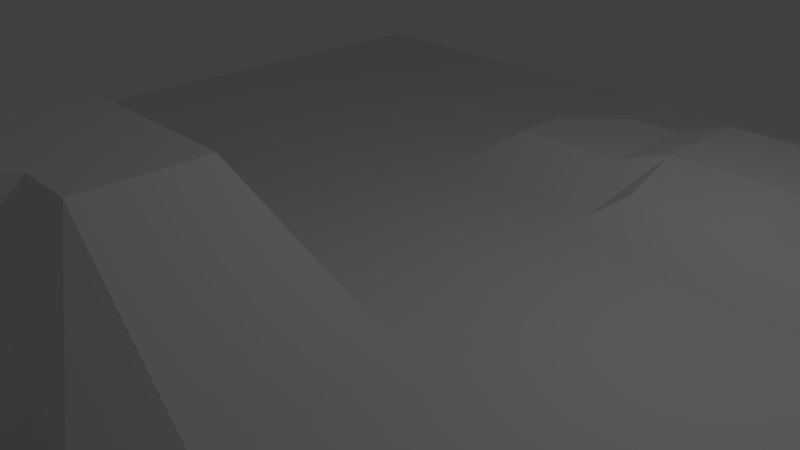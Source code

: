 # Source: ground.blend  (saved by Blender 2.78.0; exported with 4.5.12 LTS)
import bpy
from mathutils import Matrix  # noqa: F401  (used for matrix-valued properties, if any)

bpy.ops.wm.read_factory_settings(use_empty=True)
scene = bpy.context.scene
scene.name = 'Scene'

# ---- collections
col_collection_1 = bpy.data.collections.new('Collection 1'); scene.collection.children.link(col_collection_1)

# ---- world
world_world = bpy.data.worlds.new('World'); scene.world = world_world
world_world.color = (0.05088, 0.05088, 0.05088)
world_world.use_sun_shadow = False
world_world.sun_shadow_jitter_overblur = 0.0
world_world.cycles.sampling_method = 'MANUAL'

# ---- cameras
cam_camera = bpy.data.cameras.new('Camera')
cam_camera.clip_end = 100.0
cam_camera.lens = 35.0
cam_camera.sensor_width = 32.0
cam_camera.sensor_height = 18.0
cam_camera.ortho_scale = 7.314
cam_camera.dof.focus_distance = 0.0
cam_camera.dof.aperture_fstop = 128.0

# ---- lights
light_lamp = bpy.data.lights.new('Lamp', 'POINT')
light_lamp.transmission_factor = 0.0
light_lamp.cutoff_distance = 30.0
light_lamp.energy = 100.0
light_lamp.shadow_buffer_clip_start = 1.001
light_lamp.shadow_soft_size = 0.1
light_lamp.shadow_maximum_resolution = 0.006
light_lamp.use_absolute_resolution = True

# ---- meshes
me_grid = bpy.data.meshes.new('Grid')
me_grid.from_pydata([(-8.0, -8.0, 0.0), (-7.158, -8.0, 0.0), (-6.316, -8.0, 0.0), (-5.474, -8.0, 0.0), (-4.632, -8.0, 0.0), (-3.789, -8.0, 0.0), (-2.947, -8.0, 0.0), (-2.105, -8.0, 0.0), (-1.263, -8.0, 0.0), (-0.4211, -8.0, 0.0), (0.4211, -8.0, 0.0), (1.263, -8.0, 0.0), (2.105, -8.0, 0.0), (2.947, -8.0, 0.0), (3.789, -8.0, 0.0), (4.632, -8.0, 0.0), (5.474, -8.0, 0.0), (6.316, -8.0, 0.0), (7.158, -8.0, 0.0), (8.0, -8.0, 0.0), (-8.0, -7.158, 0.0), (-7.158, -7.158, 0.0), (-6.316, -7.158, 0.0), (-5.474, -7.158, 0.0), (-4.632, -7.158, 0.0), (-3.789, -7.158, 0.0), (-2.947, -7.158, 0.0), (-2.105, -7.158, 0.0), (-1.263, -7.158, 0.0), (-0.4211, -7.158, 0.0), (0.4211, -7.158, 0.0), (1.263, -7.158, 0.0), (2.105, -7.158, 0.0), (2.947, -7.158, 0.0), (3.789, -7.158, 0.0), (4.632, -7.158, 0.0), (5.474, -7.158, 0.0), (6.316, -7.158, 0.0), (7.158, -7.158, 0.0), (8.0, -7.158, 0.0), (-8.0, -6.316, 0.0), (-7.158, -6.316, 0.0), (-6.316, -6.316, 0.0), (-5.474, -6.316, 0.0), (-4.632, -6.316, 0.0), (-3.789, -6.316, 0.0), (-2.947, -6.316, 0.0), (-2.105, -6.316, 0.0), (-1.263, -6.316, 0.0), (-0.4211, -6.316, 0.0), (0.4211, -6.316, 0.0), (1.263, -6.316, 0.0), (2.105, -6.316, 0.0), (2.947, -6.316, 0.0), (3.587, -6.292, 0.288), (4.429, -6.292, 0.288), (5.271, -6.292, 0.288), (6.113, -6.292, 0.288), (6.955, -6.292, 0.288), (8.0, -6.316, 0.0), (-8.0, -5.474, 0.0), (-7.158, -5.474, 0.0), (-6.316, -5.474, 0.0), (-5.474, -5.474, 0.0), (-4.632, -5.474, 0.0), (-3.789, -5.474, 0.0), (-2.947, -5.474, 0.0), (-2.105, -5.474, 0.0), (-1.263, -5.474, 0.0), (-0.4211, -5.474, 0.0), (0.4211, -5.474, 0.0), (1.263, -5.474, 0.0), (2.105, -5.474, 0.0), (2.947, -5.474, 0.0), (3.587, -5.45, 0.288), (4.429, -5.45, 0.288), (5.271, -5.45, 0.288), (6.113, -5.45, 0.288), (6.955, -5.45, 0.288), (8.0, -5.474, 0.0), (-8.0, -4.632, 0.0), (-7.158, -4.632, 0.0), (-6.316, -4.632, 0.0), (-5.474, -4.632, 0.0), (-4.632, -4.632, 0.0), (-3.789, -4.632, 0.0), (-2.947, -4.632, 0.0), (-3.467, -4.543, 1.919), (-2.625, -4.543, 1.919), (-1.783, -4.543, 1.919), (0.4211, -4.632, 0.0), (1.263, -4.632, 0.0), (2.105, -4.632, 0.0), (2.947, -4.632, 0.0), (3.789, -4.632, 0.0), (4.429, -4.608, 0.288), (5.271, -4.608, 0.288), (6.113, -4.608, 0.288), (6.955, -4.608, 0.288), (8.0, -4.632, 0.0), (-8.0, -3.789, 0.0), (-7.158, -3.789, 0.0), (-6.316, -3.789, 0.0), (-5.474, -3.789, 0.0), (-4.632, -3.789, 0.0), (-3.789, -3.789, 0.0), (-2.947, -3.789, 0.0), (-3.467, -3.701, 1.919), (-2.625, -3.701, 1.919), (-1.783, -3.701, 1.919), (-0.9408, -3.701, 1.919), (-0.09869, -3.701, 1.919), (2.105, -3.789, 0.0), (2.947, -3.789, 0.0), (3.789, -3.789, 0.0), (4.632, -3.789, 0.0), (5.474, -3.789, 0.0), (6.316, -3.789, 0.0), (7.158, -3.789, 0.0), (8.0, -3.789, 0.0), (-8.0, -2.947, 0.0), (-7.158, -2.947, 0.0), (-6.316, -2.947, 0.0), (-5.474, -2.947, 0.0), (-4.632, -2.947, 0.0), (-3.789, -2.947, 0.0), (-2.947, -2.947, 0.0), (-3.467, -2.859, 1.919), (-2.625, -2.859, 1.919), (-1.783, -2.859, 1.919), (-0.9408, -2.859, 1.919), (-0.09869, -2.859, 1.919), (2.105, -2.947, 0.0), (2.947, -2.947, 0.0), (3.789, -2.947, 0.0), (4.632, -2.947, 0.0), (5.474, -2.947, 0.0), (6.316, -2.947, 0.0), (7.158, -2.947, 0.0), (8.0, -2.947, 0.0), (-8.0, -2.105, 0.0), (-7.158, -2.105, 0.0), (-6.316, -2.105, 0.0), (-5.474, -2.105, 0.0), (-4.632, -2.105, 0.0), (-3.789, -2.105, 0.0), (-2.947, -2.105, 0.0), (-2.105, -2.105, 0.0), (-2.625, -2.017, 1.919), (-1.783, -2.017, 1.919), (-0.9408, -2.017, 1.919), (-0.09869, -2.017, 1.919), (2.105, -2.105, 0.0), (2.947, -2.105, 0.0), (3.789, -2.105, 0.0), (4.632, -2.105, 0.0), (5.474, -2.105, 0.0), (6.316, -2.105, 0.0), (7.158, -2.105, 0.0), (8.0, -2.105, 0.0), (-8.0, -1.263, 0.0), (-7.158, -1.263, 0.0), (-6.316, -1.263, 0.0), (-5.474, -1.263, 0.0), (-4.632, -1.263, 0.0), (-3.789, -1.263, 0.0), (-2.947, -1.263, 0.0), (-2.105, -1.263, 0.0), (-1.263, -1.263, 0.0), (-0.4211, -1.263, 0.0), (0.4211, -1.263, 0.0), (1.263, -1.263, 0.0), (2.105, -1.263, 0.0), (2.947, -1.263, 0.0), (3.789, -1.263, 0.0), (4.632, -1.263, 0.0), (5.474, -1.263, 0.0), (6.316, -1.263, 0.0), (7.158, -1.263, 0.0), (8.0, -1.263, 0.0), (-8.0, -0.4211, 0.0), (-7.158, -0.4211, 0.0), (-6.316, -0.4211, 0.0), (-5.474, -0.4211, 0.0), (-4.632, -0.4211, 0.0), (-3.789, -0.4211, 0.0), (-2.947, -0.4211, 0.0), (-2.105, -0.4211, 0.0), (-1.263, -0.4211, 0.0), (-0.4211, -0.4211, 0.0), (0.4211, -0.4211, 0.0), (1.263, -0.4211, 0.0), (2.105, -0.4211, 0.0), (2.947, -0.4211, 0.0), (3.789, -0.4211, 0.0), (4.632, -0.4211, 0.0), (5.474, -0.4211, 0.0), (6.316, -0.4211, 0.0), (7.158, -0.4211, 0.0), (8.0, -0.4211, 0.0), (-8.0, 0.4211, 0.0), (-7.158, 0.4211, 0.0), (-6.316, 0.4211, 0.0), (-5.474, 0.4211, 0.0), (-4.632, 0.4211, 0.0), (-3.789, 0.4211, 0.0), (-2.947, 0.4211, 0.0), (-2.105, 0.4211, 0.0), (-1.263, 0.4211, 0.0), (-0.4211, 0.4211, 0.0), (0.4211, 0.4211, 0.0), (1.263, 0.4211, 0.0), (2.105, 0.4211, 0.0), (2.947, 0.4211, 0.0), (3.789, 0.4211, 0.0), (4.632, 0.4211, 0.0), (5.474, 0.4211, 0.0), (6.316, 0.4211, 0.0), (7.158, 0.4211, 0.0), (8.0, 0.4211, 0.0), (-8.0, 1.263, 0.0), (-7.158, 1.263, 0.0), (-6.316, 1.263, 0.0), (-5.474, 1.263, 0.0), (-4.632, 1.263, 0.0), (-3.789, 1.263, 0.0), (-2.947, 1.263, 0.0), (-2.105, 1.263, 0.0), (-1.263, 1.263, 0.0), (-0.4211, 1.263, 0.0), (0.4211, 1.263, 0.0), (1.263, 1.263, 0.0), (2.105, 1.263, 0.0), (2.947, 1.263, 0.0), (3.789, 1.263, 0.0), (4.632, 1.263, 0.0), (5.474, 1.263, 0.0), (6.316, 1.263, 0.0), (7.158, 1.263, 0.0), (8.0, 1.263, 0.0), (-8.0, 2.105, 0.0), (-7.158, 2.105, 0.0), (-6.316, 2.105, 0.0), (-5.474, 2.105, 0.0), (-4.632, 2.105, 0.0), (-3.789, 2.105, 0.0), (-2.947, 2.105, 0.0), (-2.105, 2.105, 0.0), (-1.263, 2.105, 0.0), (-0.4211, 2.105, 0.0), (0.4211, 2.105, 0.0), (1.263, 2.105, 0.0), (2.105, 2.105, 0.0), (2.947, 2.105, 0.0), (3.789, 2.105, 0.0), (4.632, 2.105, 0.0), (5.474, 2.105, 0.0), (6.316, 2.105, 0.0), (7.158, 2.105, 0.0), (8.0, 2.105, 0.0), (-8.0, 2.947, 0.0), (-7.158, 2.947, 0.0), (-6.316, 2.947, 0.0), (-5.474, 2.947, 0.0), (-4.632, 2.947, 0.0), (-3.789, 2.947, 0.0), (-2.947, 2.947, 0.0), (-2.105, 2.947, 0.0), (-1.263, 2.947, 0.0), (-0.4211, 2.947, 0.0), (0.4211, 2.947, 0.0), (1.263, 2.947, 0.0), (1.939, 2.921, 0.5668), (2.782, 2.921, 0.5668), (3.624, 2.921, 0.5668), (4.466, 2.921, 0.5668), (5.308, 2.921, 0.5668), (6.316, 2.947, 0.0), (7.158, 2.947, 0.0), (8.0, 2.947, 0.0), (-8.0, 3.789, 0.0), (-7.158, 3.789, 0.0), (-6.316, 3.789, 0.0), (-5.474, 3.789, 0.0), (-4.632, 3.789, 0.0), (-3.789, 3.789, 0.0), (-2.947, 3.789, 0.0), (-2.105, 3.789, 0.0), (-1.263, 3.789, 0.0), (-0.5868, 3.764, 0.5668), (0.2553, 3.764, 0.5668), (1.097, 3.764, 0.5668), (1.812, 3.983, 0.7938), (2.654, 3.983, 0.7938), (3.496, 3.983, 0.7938), (4.466, 3.764, 0.5668), (5.308, 3.764, 0.5668), (6.316, 3.789, 0.0), (7.158, 3.789, 0.0), (8.0, 3.789, 0.0), (-8.0, 4.632, 0.0), (-7.158, 4.632, 0.0), (-6.316, 4.632, 0.0), (-5.474, 4.632, 0.0), (-4.632, 4.632, 0.0), (-3.789, 4.632, 0.0), (-2.947, 4.632, 0.0), (-2.105, 4.632, 0.0), (-1.263, 4.632, 0.0), (-0.5868, 4.606, 0.5668), (0.2553, 4.606, 0.5668), (1.097, 4.606, 0.5668), (1.812, 4.825, 0.7938), (2.654, 4.825, 0.7938), (3.496, 4.825, 0.7938), (4.466, 4.606, 0.5668), (5.308, 4.606, 0.5668), (6.316, 4.632, 0.0), (7.158, 4.632, 0.0), (8.0, 4.632, 0.0), (-8.0, 5.474, 0.0), (-7.158, 5.474, 0.0), (-6.316, 5.474, 0.0), (-5.474, 5.474, 0.0), (-4.632, 5.474, 0.0), (-3.789, 5.474, 0.0), (-2.947, 5.474, 0.0), (-2.105, 5.474, 0.0), (-1.263, 5.474, 0.0), (-0.4211, 5.474, 0.0), (0.2553, 5.448, 0.5668), (1.097, 5.448, 0.5668), (1.812, 5.667, 0.7938), (2.654, 5.667, 0.7938), (3.496, 5.667, 0.7938), (4.466, 5.448, 0.5668), (5.308, 5.448, 0.5668), (6.316, 5.474, 0.0), (7.158, 5.474, 0.0), (8.0, 5.474, 0.0), (-8.0, 6.316, 0.0), (-7.158, 6.316, 0.0), (-6.316, 6.316, 0.0), (-5.474, 6.316, 0.0), (-4.632, 6.316, 0.0), (-3.789, 6.316, 0.0), (-2.947, 6.316, 0.0), (-2.105, 6.316, 0.0), (-1.263, 6.316, 0.0), (-0.4211, 6.316, 0.0), (0.4211, 6.316, 0.0), (1.263, 6.316, 0.0), (1.939, 6.29, 0.5668), (2.782, 6.29, 0.5668), (3.624, 6.29, 0.5668), (4.466, 6.29, 0.5668), (5.308, 6.29, 0.5668), (6.316, 6.316, 0.0), (7.158, 6.316, 0.0), (8.0, 6.316, 0.0), (-8.0, 7.158, 0.0), (-7.158, 7.158, 0.0), (-6.316, 7.158, 0.0), (-5.474, 7.158, 0.0), (-4.632, 7.158, 0.0), (-3.789, 7.158, 0.0), (-2.947, 7.158, 0.0), (-2.105, 7.158, 0.0), (-1.263, 7.158, 0.0), (-0.4211, 7.158, 0.0), (0.4211, 7.158, 0.0), (1.263, 7.158, 0.0), (2.105, 7.158, 0.0), (2.947, 7.158, 0.0), (3.789, 7.158, 0.0), (4.632, 7.158, 0.0), (5.474, 7.158, 0.0), (6.316, 7.158, 0.0), (7.158, 7.158, 0.0), (8.0, 7.158, 0.0), (-8.0, 8.0, 0.0), (-7.158, 8.0, 0.0), (-6.316, 8.0, 0.0), (-5.474, 8.0, 0.0), (-4.632, 8.0, 0.0), (-3.789, 8.0, 0.0), (-2.947, 8.0, 0.0), (-2.105, 8.0, 0.0), (-1.263, 8.0, 0.0), (-0.4211, 8.0, 0.0), (0.4211, 8.0, 0.0), (1.263, 8.0, 0.0), (2.105, 8.0, 0.0), (2.947, 8.0, 0.0), (3.789, 8.0, 0.0), (4.632, 8.0, 0.0), (5.474, 8.0, 0.0), (6.316, 8.0, 0.0), (7.158, 8.0, 0.0), (8.0, 8.0, 0.0)], [], [(0, 1, 21, 20), (1, 2, 22, 21), (2, 3, 23, 22), (3, 4, 24, 23), (4, 5, 25, 24), (5, 6, 26, 25), (6, 7, 27, 26), (7, 8, 28, 27), (8, 9, 29, 28), (9, 10, 30, 29), (10, 11, 31, 30), (11, 12, 32, 31), (12, 13, 33, 32), (13, 14, 34, 33), (14, 15, 35, 34), (15, 16, 36, 35), (16, 17, 37, 36), (17, 18, 38, 37), (18, 19, 39, 38), (20, 21, 41, 40), (21, 22, 42, 41), (22, 23, 43, 42), (23, 24, 44, 43), (24, 25, 45, 44), (25, 26, 46, 45), (26, 27, 47, 46), (27, 28, 48, 47), (28, 29, 49, 48), (29, 30, 50, 49), (30, 31, 51, 50), (31, 32, 52, 51), (32, 33, 53, 52), (33, 34, 54, 53), (34, 35, 55, 54), (35, 36, 56, 55), (36, 37, 57, 56), (37, 38, 58, 57), (38, 39, 59, 58), (40, 41, 61, 60), (41, 42, 62, 61), (42, 43, 63, 62), (43, 44, 64, 63), (44, 45, 65, 64), (45, 46, 66, 65), (46, 47, 67, 66), (47, 48, 68, 67), (48, 49, 69, 68), (49, 50, 70, 69), (50, 51, 71, 70), (51, 52, 72, 71), (52, 53, 73, 72), (53, 54, 74, 73), (54, 55, 75, 74), (55, 56, 76, 75), (56, 57, 77, 76), (57, 58, 78, 77), (58, 59, 79, 78), (60, 61, 81, 80), (61, 62, 82, 81), (62, 63, 83, 82), (63, 64, 84, 83), (64, 65, 85, 84), (65, 66, 86, 85), (66, 67, 87, 86), (67, 68, 88, 87), (68, 69, 89, 88), (69, 70, 90, 89), (70, 71, 91, 90), (71, 72, 92, 91), (72, 73, 93, 92), (73, 74, 94, 93), (74, 75, 95, 94), (75, 76, 96, 95), (76, 77, 97, 96), (77, 78, 98, 97), (78, 79, 99, 98), (80, 81, 101, 100), (81, 82, 102, 101), (82, 83, 103, 102), (83, 84, 104, 103), (84, 85, 105, 104), (85, 86, 106, 105), (86, 87, 107, 106), (87, 88, 108, 107), (88, 89, 109, 108), (89, 90, 110, 109), (90, 91, 111, 110), (91, 92, 112, 111), (92, 93, 113, 112), (93, 94, 114, 113), (94, 95, 115, 114), (95, 96, 116, 115), (96, 97, 117, 116), (97, 98, 118, 117), (98, 99, 119, 118), (100, 101, 121, 120), (101, 102, 122, 121), (102, 103, 123, 122), (103, 104, 124, 123), (104, 105, 125, 124), (105, 106, 126, 125), (106, 107, 127, 126), (107, 108, 128, 127), (108, 109, 129, 128), (109, 110, 130, 129), (110, 111, 131, 130), (111, 112, 132, 131), (112, 113, 133, 132), (113, 114, 134, 133), (114, 115, 135, 134), (115, 116, 136, 135), (116, 117, 137, 136), (117, 118, 138, 137), (118, 119, 139, 138), (120, 121, 141, 140), (121, 122, 142, 141), (122, 123, 143, 142), (123, 124, 144, 143), (124, 125, 145, 144), (125, 126, 146, 145), (126, 127, 147, 146), (127, 128, 148, 147), (128, 129, 149, 148), (129, 130, 150, 149), (130, 131, 151, 150), (131, 132, 152, 151), (132, 133, 153, 152), (133, 134, 154, 153), (134, 135, 155, 154), (135, 136, 156, 155), (136, 137, 157, 156), (137, 138, 158, 157), (138, 139, 159, 158), (140, 141, 161, 160), (141, 142, 162, 161), (142, 143, 163, 162), (143, 144, 164, 163), (144, 145, 165, 164), (145, 146, 166, 165), (146, 147, 167, 166), (147, 148, 168, 167), (148, 149, 169, 168), (149, 150, 170, 169), (150, 151, 171, 170), (151, 152, 172, 171), (152, 153, 173, 172), (153, 154, 174, 173), (154, 155, 175, 174), (155, 156, 176, 175), (156, 157, 177, 176), (157, 158, 178, 177), (158, 159, 179, 178), (160, 161, 181, 180), (161, 162, 182, 181), (162, 163, 183, 182), (163, 164, 184, 183), (164, 165, 185, 184), (165, 166, 186, 185), (166, 167, 187, 186), (167, 168, 188, 187), (168, 169, 189, 188), (169, 170, 190, 189), (170, 171, 191, 190), (171, 172, 192, 191), (172, 173, 193, 192), (173, 174, 194, 193), (174, 175, 195, 194), (175, 176, 196, 195), (176, 177, 197, 196), (177, 178, 198, 197), (178, 179, 199, 198), (180, 181, 201, 200), (181, 182, 202, 201), (182, 183, 203, 202), (183, 184, 204, 203), (184, 185, 205, 204), (185, 186, 206, 205), (186, 187, 207, 206), (187, 188, 208, 207), (188, 189, 209, 208), (189, 190, 210, 209), (190, 191, 211, 210), (191, 192, 212, 211), (192, 193, 213, 212), (193, 194, 214, 213), (194, 195, 215, 214), (195, 196, 216, 215), (196, 197, 217, 216), (197, 198, 218, 217), (198, 199, 219, 218), (200, 201, 221, 220), (201, 202, 222, 221), (202, 203, 223, 222), (203, 204, 224, 223), (204, 205, 225, 224), (205, 206, 226, 225), (206, 207, 227, 226), (207, 208, 228, 227), (208, 209, 229, 228), (209, 210, 230, 229), (210, 211, 231, 230), (211, 212, 232, 231), (212, 213, 233, 232), (213, 214, 234, 233), (214, 215, 235, 234), (215, 216, 236, 235), (216, 217, 237, 236), (217, 218, 238, 237), (218, 219, 239, 238), (220, 221, 241, 240), (221, 222, 242, 241), (222, 223, 243, 242), (223, 224, 244, 243), (224, 225, 245, 244), (225, 226, 246, 245), (226, 227, 247, 246), (227, 228, 248, 247), (228, 229, 249, 248), (229, 230, 250, 249), (230, 231, 251, 250), (231, 232, 252, 251), (232, 233, 253, 252), (233, 234, 254, 253), (234, 235, 255, 254), (235, 236, 256, 255), (236, 237, 257, 256), (237, 238, 258, 257), (238, 239, 259, 258), (240, 241, 261, 260), (241, 242, 262, 261), (242, 243, 263, 262), (243, 244, 264, 263), (244, 245, 265, 264), (245, 246, 266, 265), (246, 247, 267, 266), (247, 248, 268, 267), (248, 249, 269, 268), (249, 250, 270, 269), (250, 251, 271, 270), (251, 252, 272, 271), (252, 253, 273, 272), (253, 254, 274, 273), (254, 255, 275, 274), (255, 256, 276, 275), (256, 257, 277, 276), (257, 258, 278, 277), (258, 259, 279, 278), (260, 261, 281, 280), (261, 262, 282, 281), (262, 263, 283, 282), (263, 264, 284, 283), (264, 265, 285, 284), (265, 266, 286, 285), (266, 267, 287, 286), (267, 268, 288, 287), (268, 269, 289, 288), (269, 270, 290, 289), (270, 271, 291, 290), (271, 272, 292, 291), (272, 273, 293, 292), (273, 274, 294, 293), (274, 275, 295, 294), (275, 276, 296, 295), (276, 277, 297, 296), (277, 278, 298, 297), (278, 279, 299, 298), (280, 281, 301, 300), (281, 282, 302, 301), (282, 283, 303, 302), (283, 284, 304, 303), (284, 285, 305, 304), (285, 286, 306, 305), (286, 287, 307, 306), (287, 288, 308, 307), (288, 289, 309, 308), (289, 290, 310, 309), (290, 291, 311, 310), (291, 292, 312, 311), (292, 293, 313, 312), (293, 294, 314, 313), (294, 295, 315, 314), (295, 296, 316, 315), (296, 297, 317, 316), (297, 298, 318, 317), (298, 299, 319, 318), (300, 301, 321, 320), (301, 302, 322, 321), (302, 303, 323, 322), (303, 304, 324, 323), (304, 305, 325, 324), (305, 306, 326, 325), (306, 307, 327, 326), (307, 308, 328, 327), (308, 309, 329, 328), (309, 310, 330, 329), (310, 311, 331, 330), (311, 312, 332, 331), (312, 313, 333, 332), (313, 314, 334, 333), (314, 315, 335, 334), (315, 316, 336, 335), (316, 317, 337, 336), (317, 318, 338, 337), (318, 319, 339, 338), (320, 321, 341, 340), (321, 322, 342, 341), (322, 323, 343, 342), (323, 324, 344, 343), (324, 325, 345, 344), (325, 326, 346, 345), (326, 327, 347, 346), (327, 328, 348, 347), (328, 329, 349, 348), (329, 330, 350, 349), (330, 331, 351, 350), (331, 332, 352, 351), (332, 333, 353, 352), (333, 334, 354, 353), (334, 335, 355, 354), (335, 336, 356, 355), (336, 337, 357, 356), (337, 338, 358, 357), (338, 339, 359, 358), (340, 341, 361, 360), (341, 342, 362, 361), (342, 343, 363, 362), (343, 344, 364, 363), (344, 345, 365, 364), (345, 346, 366, 365), (346, 347, 367, 366), (347, 348, 368, 367), (348, 349, 369, 368), (349, 350, 370, 369), (350, 351, 371, 370), (351, 352, 372, 371), (352, 353, 373, 372), (353, 354, 374, 373), (354, 355, 375, 374), (355, 356, 376, 375), (356, 357, 377, 376), (357, 358, 378, 377), (358, 359, 379, 378), (360, 361, 381, 380), (361, 362, 382, 381), (362, 363, 383, 382), (363, 364, 384, 383), (364, 365, 385, 384), (365, 366, 386, 385), (366, 367, 387, 386), (367, 368, 388, 387), (368, 369, 389, 388), (369, 370, 390, 389), (370, 371, 391, 390), (371, 372, 392, 391), (372, 373, 393, 392), (373, 374, 394, 393), (374, 375, 395, 394), (375, 376, 396, 395), (376, 377, 397, 396), (377, 378, 398, 397), (378, 379, 399, 398)])
_uv = me_grid.uv_layers.new(name='UVMap')
_uv.uv.foreach_set('vector', [0.1462, 0.9786, 0.1455, 0.9313, 0.1739, 0.93, 0.1746, 0.9774, 0.1455, 0.9313, 0.1447, 0.884, 0.1731, 0.8825, 0.1739, 0.93, 0.1447, 0.884, 0.1437, 0.8369, 0.1722, 0.835, 0.1731, 0.8825, 0.1437, 0.8369, 0.1424, 0.7898, 0.1709, 0.7872, 0.1722, 0.835, 0.1424, 0.7898, 0.1407, 0.7427, 0.1692, 0.7393, 0.1709, 0.7872, 0.1407, 0.7427, 0.1383, 0.6958, 0.1669, 0.6912, 0.1692, 0.7393, 0.1383, 0.6958, 0.1351, 0.649, 0.1637, 0.6432, 0.1669, 0.6912, 0.1351, 0.649, 0.1311, 0.602, 0.1599, 0.5956, 0.1637, 0.6432, 0.1311, 0.602, 0.1268, 0.5535, 0.1562, 0.5472, 0.1599, 0.5956, 0.1268, 0.5535, 0.1228, 0.5034, 0.1529, 0.4979, 0.1562, 0.5472, 0.1228, 0.5034, 0.1195, 0.4519, 0.1502, 0.4474, 0.1529, 0.4979, 0.1195, 0.4519, 0.1169, 0.3995, 0.1482, 0.396, 0.1502, 0.4474, 0.1169, 0.3995, 0.1148, 0.3466, 0.1465, 0.3437, 0.1482, 0.396, 0.1148, 0.3466, 0.113, 0.2938, 0.1445, 0.291, 0.1465, 0.3437, 0.113, 0.2938, 0.1115, 0.2408, 0.1431, 0.2387, 0.1445, 0.291, 0.1115, 0.2408, 0.1105, 0.1877, 0.1422, 0.1863, 0.1431, 0.2387, 0.1105, 0.1877, 0.1098, 0.1346, 0.1415, 0.1337, 0.1422, 0.1863, 0.1098, 0.1346, 0.1094, 0.08145, 0.1413, 0.08087, 0.1415, 0.1337, 0.1094, 0.08145, 0.109, 0.02851, 0.1408, 0.02784, 0.1413, 0.08087, 0.1746, 0.9774, 0.1739, 0.93, 0.2024, 0.9288, 0.203, 0.9762, 0.1739, 0.93, 0.1731, 0.8825, 0.2017, 0.8812, 0.2024, 0.9288, 0.1731, 0.8825, 0.1722, 0.835, 0.2009, 0.8332, 0.2017, 0.8812, 0.1722, 0.835, 0.1709, 0.7872, 0.1998, 0.7849, 0.2009, 0.8332, 0.1709, 0.7872, 0.1692, 0.7393, 0.1984, 0.736, 0.1998, 0.7849, 0.1692, 0.7393, 0.1669, 0.6912, 0.1962, 0.6864, 0.1984, 0.736, 0.1669, 0.6912, 0.1637, 0.6432, 0.1929, 0.637, 0.1962, 0.6864, 0.1637, 0.6432, 0.1599, 0.5956, 0.1887, 0.5898, 0.1929, 0.637, 0.1599, 0.5956, 0.1562, 0.5472, 0.1851, 0.5419, 0.1887, 0.5898, 0.1562, 0.5472, 0.1529, 0.4979, 0.1823, 0.4935, 0.1851, 0.5419, 0.1529, 0.4979, 0.1502, 0.4474, 0.1803, 0.4439, 0.1823, 0.4935, 0.1502, 0.4474, 0.1482, 0.396, 0.1789, 0.3935, 0.1803, 0.4439, 0.1482, 0.396, 0.1465, 0.3437, 0.1779, 0.3424, 0.1789, 0.3935, 0.1465, 0.3437, 0.1445, 0.291, 0.1782, 0.3003, 0.1779, 0.3424, 0.1445, 0.291, 0.1431, 0.2387, 0.1772, 0.2491, 0.1782, 0.3003, 0.1431, 0.2387, 0.1422, 0.1863, 0.1763, 0.1974, 0.1772, 0.2491, 0.1422, 0.1863, 0.1415, 0.1337, 0.1756, 0.1455, 0.1763, 0.1974, 0.1415, 0.1337, 0.1413, 0.08087, 0.1751, 0.09392, 0.1756, 0.1455, 0.1413, 0.08087, 0.1408, 0.02784, 0.1725, 0.02701, 0.1751, 0.09392, 0.203, 0.9762, 0.2024, 0.9288, 0.2309, 0.9279, 0.2313, 0.9753, 0.2024, 0.9288, 0.2017, 0.8812, 0.2304, 0.8801, 0.2309, 0.9279, 0.2017, 0.8812, 0.2009, 0.8332, 0.2299, 0.8319, 0.2304, 0.8801, 0.2009, 0.8332, 0.1998, 0.7849, 0.2292, 0.7831, 0.2299, 0.8319, 0.1998, 0.7849, 0.1984, 0.736, 0.2283, 0.7334, 0.2292, 0.7831, 0.1984, 0.736, 0.1962, 0.6864, 0.2269, 0.6818, 0.2283, 0.7334, 0.1962, 0.6864, 0.1929, 0.637, 0.2235, 0.63, 0.2269, 0.6818, 0.1929, 0.637, 0.1887, 0.5898, 0.2163, 0.584, 0.2235, 0.63, 0.1887, 0.5898, 0.1851, 0.5419, 0.2137, 0.5379, 0.2163, 0.584, 0.1851, 0.5419, 0.1823, 0.4935, 0.2107, 0.4901, 0.2137, 0.5379, 0.1823, 0.4935, 0.1803, 0.4439, 0.2099, 0.4415, 0.2107, 0.4901, 0.1803, 0.4439, 0.1789, 0.3935, 0.2093, 0.3916, 0.2099, 0.4415, 0.1789, 0.3935, 0.1779, 0.3424, 0.2085, 0.3408, 0.2093, 0.3916, 0.1779, 0.3424, 0.1782, 0.3003, 0.2084, 0.2988, 0.2085, 0.3408, 0.1782, 0.3003, 0.1772, 0.2491, 0.2083, 0.2479, 0.2084, 0.2988, 0.1772, 0.2491, 0.1763, 0.1974, 0.2073, 0.1961, 0.2083, 0.2479, 0.1763, 0.1974, 0.1756, 0.1455, 0.2066, 0.1444, 0.2073, 0.1961, 0.1756, 0.1455, 0.1751, 0.09392, 0.206, 0.09267, 0.2066, 0.1444, 0.1751, 0.09392, 0.1725, 0.02701, 0.2044, 0.0253, 0.206, 0.09267, 0.2313, 0.9753, 0.2309, 0.9279, 0.2595, 0.9272, 0.2597, 0.9748, 0.2309, 0.9279, 0.2304, 0.8801, 0.2592, 0.8794, 0.2595, 0.9272, 0.2304, 0.8801, 0.2299, 0.8319, 0.2589, 0.8311, 0.2592, 0.8794, 0.2299, 0.8319, 0.2292, 0.7831, 0.2587, 0.7823, 0.2589, 0.8311, 0.2292, 0.7831, 0.2283, 0.7334, 0.2587, 0.7325, 0.2587, 0.7823, 0.2283, 0.7334, 0.2269, 0.6818, 0.2588, 0.6796, 0.2587, 0.7325, 0.2269, 0.6818, 0.2235, 0.63, 0.2804, 0.6204, 0.2588, 0.6796, 0.2235, 0.63, 0.2163, 0.584, 0.2768, 0.6057, 0.2804, 0.6204, 0.2163, 0.584, 0.2137, 0.5379, 0.2727, 0.584, 0.2768, 0.6057, 0.2137, 0.5379, 0.2107, 0.4901, 0.2363, 0.4876, 0.2727, 0.584, 0.2107, 0.4901, 0.2099, 0.4415, 0.2399, 0.4421, 0.2363, 0.4876, 0.2099, 0.4415, 0.2093, 0.3916, 0.2401, 0.3908, 0.2399, 0.4421, 0.2093, 0.3916, 0.2085, 0.3408, 0.2394, 0.3388, 0.2401, 0.3908, 0.2085, 0.3408, 0.2084, 0.2988, 0.2393, 0.2874, 0.2394, 0.3388, 0.2084, 0.2988, 0.2083, 0.2479, 0.2389, 0.2457, 0.2393, 0.2874, 0.2083, 0.2479, 0.2073, 0.1961, 0.2383, 0.1948, 0.2389, 0.2457, 0.2073, 0.1961, 0.2066, 0.1444, 0.2376, 0.1433, 0.2383, 0.1948, 0.2066, 0.1444, 0.206, 0.09267, 0.237, 0.09193, 0.2376, 0.1433, 0.206, 0.09267, 0.2044, 0.0253, 0.2362, 0.02469, 0.237, 0.09193, 0.2597, 0.9748, 0.2595, 0.9272, 0.2881, 0.927, 0.2881, 0.9746, 0.2595, 0.9272, 0.2592, 0.8794, 0.288, 0.879, 0.2881, 0.927, 0.2592, 0.8794, 0.2589, 0.8311, 0.2878, 0.8308, 0.288, 0.879, 0.2589, 0.8311, 0.2587, 0.7823, 0.2878, 0.7823, 0.2878, 0.8308, 0.2587, 0.7823, 0.2587, 0.7325, 0.2879, 0.7338, 0.2878, 0.7823, 0.2587, 0.7325, 0.2588, 0.6796, 0.2887, 0.6874, 0.2879, 0.7338, 0.2588, 0.6796, 0.2804, 0.6204, 0.2897, 0.6189, 0.2887, 0.6874, 0.2804, 0.6204, 0.2768, 0.6057, 0.2881, 0.6007, 0.2897, 0.6189, 0.2768, 0.6057, 0.2727, 0.584, 0.2863, 0.5789, 0.2881, 0.6007, 0.2727, 0.584, 0.2363, 0.4876, 0.284, 0.5523, 0.2863, 0.5789, 0.2363, 0.4876, 0.2399, 0.4421, 0.2852, 0.5237, 0.284, 0.5523, 0.2399, 0.4421, 0.2401, 0.3908, 0.2718, 0.3904, 0.2852, 0.5237, 0.2401, 0.3908, 0.2394, 0.3388, 0.2709, 0.338, 0.2718, 0.3904, 0.2394, 0.3388, 0.2393, 0.2874, 0.2703, 0.2855, 0.2709, 0.338, 0.2393, 0.2874, 0.2389, 0.2457, 0.2704, 0.2333, 0.2703, 0.2855, 0.2389, 0.2457, 0.2383, 0.1948, 0.2701, 0.1815, 0.2704, 0.2333, 0.2383, 0.1948, 0.2376, 0.1433, 0.2696, 0.1295, 0.2701, 0.1815, 0.2376, 0.1433, 0.237, 0.09193, 0.2687, 0.07679, 0.2696, 0.1295, 0.237, 0.09193, 0.2362, 0.02469, 0.2681, 0.02365, 0.2687, 0.07679, 0.2881, 0.9746, 0.2881, 0.927, 0.3167, 0.927, 0.3166, 0.9748, 0.2881, 0.927, 0.288, 0.879, 0.3168, 0.879, 0.3167, 0.927, 0.288, 0.879, 0.2878, 0.8308, 0.3168, 0.8308, 0.3168, 0.879, 0.2878, 0.8308, 0.2878, 0.7823, 0.3168, 0.7824, 0.3168, 0.8308, 0.2878, 0.7823, 0.2879, 0.7338, 0.317, 0.7339, 0.3168, 0.7824, 0.2879, 0.7338, 0.2887, 0.6874, 0.316, 0.6845, 0.317, 0.7339, 0.2887, 0.6874, 0.2897, 0.6189, 0.2994, 0.6159, 0.316, 0.6845, 0.2897, 0.6189, 0.2881, 0.6007, 0.2997, 0.599, 0.2994, 0.6159, 0.2881, 0.6007, 0.2863, 0.5789, 0.3003, 0.5778, 0.2997, 0.599, 0.2863, 0.5789, 0.284, 0.5523, 0.301, 0.5526, 0.3003, 0.5778, 0.284, 0.5523, 0.2852, 0.5237, 0.3021, 0.5243, 0.301, 0.5526, 0.2852, 0.5237, 0.2718, 0.3904, 0.3025, 0.388, 0.3021, 0.5243, 0.2718, 0.3904, 0.2709, 0.338, 0.3021, 0.3371, 0.3025, 0.388, 0.2709, 0.338, 0.2703, 0.2855, 0.3018, 0.2852, 0.3021, 0.3371, 0.2703, 0.2855, 0.2704, 0.2333, 0.3016, 0.233, 0.3018, 0.2852, 0.2704, 0.2333, 0.2701, 0.1815, 0.3014, 0.1809, 0.3016, 0.233, 0.2701, 0.1815, 0.2696, 0.1295, 0.301, 0.1286, 0.3014, 0.1809, 0.2696, 0.1295, 0.2687, 0.07679, 0.3005, 0.07594, 0.301, 0.1286, 0.2687, 0.07679, 0.2681, 0.02365, 0.3001, 0.02287, 0.3005, 0.07594, 0.3166, 0.9748, 0.3167, 0.927, 0.3455, 0.9273, 0.3453, 0.9752, 0.3167, 0.927, 0.3168, 0.879, 0.3457, 0.8791, 0.3455, 0.9273, 0.3168, 0.879, 0.3168, 0.8308, 0.3457, 0.8309, 0.3457, 0.8791, 0.3168, 0.8308, 0.3168, 0.7824, 0.3458, 0.7826, 0.3457, 0.8309, 0.3168, 0.7824, 0.317, 0.7339, 0.3458, 0.7345, 0.3458, 0.7826, 0.317, 0.7339, 0.316, 0.6845, 0.3459, 0.6869, 0.3458, 0.7345, 0.316, 0.6845, 0.2994, 0.6159, 0.347, 0.6436, 0.3459, 0.6869, 0.2994, 0.6159, 0.2997, 0.599, 0.3106, 0.6009, 0.347, 0.6436, 0.2997, 0.599, 0.3003, 0.5778, 0.3144, 0.5813, 0.3106, 0.6009, 0.3003, 0.5778, 0.301, 0.5526, 0.3173, 0.5553, 0.3144, 0.5813, 0.301, 0.5526, 0.3021, 0.5243, 0.3184, 0.5274, 0.3173, 0.5553, 0.3021, 0.5243, 0.3025, 0.388, 0.333, 0.3896, 0.3184, 0.5274, 0.3025, 0.388, 0.3021, 0.3371, 0.3331, 0.3371, 0.333, 0.3896, 0.3021, 0.3371, 0.3018, 0.2852, 0.3331, 0.2849, 0.3331, 0.3371, 0.3018, 0.2852, 0.3016, 0.233, 0.3329, 0.2327, 0.3331, 0.2849, 0.3016, 0.233, 0.3014, 0.1809, 0.3327, 0.1804, 0.3329, 0.2327, 0.3014, 0.1809, 0.301, 0.1286, 0.3325, 0.128, 0.3327, 0.1804, 0.301, 0.1286, 0.3005, 0.07594, 0.3322, 0.07538, 0.3325, 0.128, 0.3005, 0.07594, 0.3001, 0.02287, 0.332, 0.02241, 0.3322, 0.07538, 0.3453, 0.9752, 0.3455, 0.9273, 0.3744, 0.9277, 0.3741, 0.9758, 0.3455, 0.9273, 0.3457, 0.8791, 0.3746, 0.8794, 0.3744, 0.9277, 0.3457, 0.8791, 0.3457, 0.8309, 0.3747, 0.8311, 0.3746, 0.8794, 0.3457, 0.8309, 0.3458, 0.7826, 0.3748, 0.7827, 0.3747, 0.8311, 0.3458, 0.7826, 0.3458, 0.7345, 0.3747, 0.7346, 0.3748, 0.7827, 0.3458, 0.7345, 0.3459, 0.6869, 0.3746, 0.687, 0.3747, 0.7346, 0.3459, 0.6869, 0.347, 0.6436, 0.3735, 0.6393, 0.3746, 0.687, 0.347, 0.6436, 0.3106, 0.6009, 0.3711, 0.5868, 0.3735, 0.6393, 0.3106, 0.6009, 0.3144, 0.5813, 0.3731, 0.5398, 0.3711, 0.5868, 0.3144, 0.5813, 0.3173, 0.5553, 0.3719, 0.4943, 0.3731, 0.5398, 0.3173, 0.5553, 0.3184, 0.5274, 0.3665, 0.4433, 0.3719, 0.4943, 0.3184, 0.5274, 0.333, 0.3896, 0.3651, 0.3895, 0.3665, 0.4433, 0.333, 0.3896, 0.3331, 0.3371, 0.3647, 0.3368, 0.3651, 0.3895, 0.3331, 0.3371, 0.3331, 0.2849, 0.3644, 0.2846, 0.3647, 0.3368, 0.3331, 0.2849, 0.3329, 0.2327, 0.3642, 0.2324, 0.3644, 0.2846, 0.3329, 0.2327, 0.3327, 0.1804, 0.3641, 0.1802, 0.3642, 0.2324, 0.3327, 0.1804, 0.3325, 0.128, 0.364, 0.1277, 0.3641, 0.1802, 0.3325, 0.128, 0.3322, 0.07538, 0.3639, 0.07512, 0.364, 0.1277, 0.3322, 0.07538, 0.332, 0.02241, 0.3638, 0.02226, 0.3639, 0.07512, 0.3741, 0.9758, 0.3744, 0.9277, 0.4034, 0.9282, 0.403, 0.9765, 0.3744, 0.9277, 0.3746, 0.8794, 0.4036, 0.8797, 0.4034, 0.9282, 0.3746, 0.8794, 0.3747, 0.8311, 0.4038, 0.8312, 0.4036, 0.8797, 0.3747, 0.8311, 0.3748, 0.7827, 0.4038, 0.7827, 0.4038, 0.8312, 0.3748, 0.7827, 0.3747, 0.7346, 0.4037, 0.7343, 0.4038, 0.7827, 0.3747, 0.7346, 0.3746, 0.687, 0.4034, 0.6859, 0.4037, 0.7343, 0.3746, 0.687, 0.3735, 0.6393, 0.4026, 0.6373, 0.4034, 0.6859, 0.3735, 0.6393, 0.3711, 0.5868, 0.4018, 0.588, 0.4026, 0.6373, 0.3711, 0.5868, 0.3731, 0.5398, 0.4015, 0.539, 0.4018, 0.588, 0.3731, 0.5398, 0.3719, 0.4943, 0.4001, 0.4904, 0.4015, 0.539, 0.3719, 0.4943, 0.3665, 0.4433, 0.398, 0.4402, 0.4001, 0.4904, 0.3665, 0.4433, 0.3651, 0.3895, 0.3967, 0.3882, 0.398, 0.4402, 0.3651, 0.3895, 0.3647, 0.3368, 0.396, 0.3362, 0.3967, 0.3882, 0.3647, 0.3368, 0.3644, 0.2846, 0.3957, 0.2842, 0.396, 0.3362, 0.3644, 0.2846, 0.3642, 0.2324, 0.3955, 0.2322, 0.3957, 0.2842, 0.3642, 0.2324, 0.3641, 0.1802, 0.3955, 0.18, 0.3955, 0.2322, 0.3641, 0.1802, 0.364, 0.1277, 0.3955, 0.1277, 0.3955, 0.18, 0.364, 0.1277, 0.3639, 0.07512, 0.3955, 0.07512, 0.3955, 0.1277, 0.3639, 0.07512, 0.3638, 0.02226, 0.3956, 0.02237, 0.3955, 0.07512, 0.403, 0.9765, 0.4034, 0.9282, 0.4325, 0.9287, 0.4321, 0.9773, 0.4034, 0.9282, 0.4036, 0.8797, 0.4328, 0.8801, 0.4325, 0.9287, 0.4036, 0.8797, 0.4038, 0.8312, 0.433, 0.8314, 0.4328, 0.8801, 0.4038, 0.8312, 0.4038, 0.7827, 0.433, 0.7827, 0.433, 0.8314, 0.4038, 0.7827, 0.4037, 0.7343, 0.4329, 0.734, 0.433, 0.7827, 0.4037, 0.7343, 0.4034, 0.6859, 0.4326, 0.6851, 0.4329, 0.734, 0.4034, 0.6859, 0.4026, 0.6373, 0.4321, 0.6362, 0.4326, 0.6851, 0.4026, 0.6373, 0.4018, 0.588, 0.4315, 0.5869, 0.4321, 0.6362, 0.4018, 0.588, 0.4015, 0.539, 0.4308, 0.5375, 0.4315, 0.5869, 0.4015, 0.539, 0.4001, 0.4904, 0.4297, 0.4881, 0.4308, 0.5375, 0.4001, 0.4904, 0.398, 0.4402, 0.4285, 0.438, 0.4297, 0.4881, 0.398, 0.4402, 0.3967, 0.3882, 0.4276, 0.3868, 0.4285, 0.438, 0.3967, 0.3882, 0.396, 0.3362, 0.427, 0.3354, 0.4276, 0.3868, 0.396, 0.3362, 0.3957, 0.2842, 0.4268, 0.2839, 0.427, 0.3354, 0.3957, 0.2842, 0.3955, 0.2322, 0.4267, 0.2322, 0.4268, 0.2839, 0.3955, 0.2322, 0.3955, 0.18, 0.4268, 0.1801, 0.4267, 0.2322, 0.3955, 0.18, 0.3955, 0.1277, 0.427, 0.1278, 0.4268, 0.1801, 0.3955, 0.1277, 0.3955, 0.07512, 0.4271, 0.07531, 0.427, 0.1278, 0.3955, 0.07512, 0.3956, 0.02237, 0.4273, 0.02269, 0.4271, 0.07531, 0.4321, 0.9773, 0.4325, 0.9287, 0.4617, 0.9293, 0.4613, 0.978, 0.4325, 0.9287, 0.4328, 0.8801, 0.462, 0.8805, 0.4617, 0.9293, 0.4328, 0.8801, 0.433, 0.8314, 0.4623, 0.8316, 0.462, 0.8805, 0.433, 0.8314, 0.433, 0.7827, 0.4624, 0.7827, 0.4623, 0.8316, 0.433, 0.7827, 0.4329, 0.734, 0.4623, 0.7337, 0.4624, 0.7827, 0.4329, 0.734, 0.4326, 0.6851, 0.4621, 0.6846, 0.4623, 0.7337, 0.4326, 0.6851, 0.4321, 0.6362, 0.4617, 0.6352, 0.4621, 0.6846, 0.4321, 0.6362, 0.4315, 0.5869, 0.4612, 0.5857, 0.4617, 0.6352, 0.4315, 0.5869, 0.4308, 0.5375, 0.4604, 0.536, 0.4612, 0.5857, 0.4308, 0.5375, 0.4297, 0.4881, 0.4595, 0.4864, 0.4604, 0.536, 0.4297, 0.4881, 0.4285, 0.438, 0.4587, 0.4366, 0.4595, 0.4864, 0.4285, 0.438, 0.4276, 0.3868, 0.4582, 0.3858, 0.4587, 0.4366, 0.4276, 0.3868, 0.427, 0.3354, 0.4578, 0.3349, 0.4582, 0.3858, 0.427, 0.3354, 0.4268, 0.2839, 0.4576, 0.2838, 0.4578, 0.3349, 0.4268, 0.2839, 0.4267, 0.2322, 0.4577, 0.2325, 0.4576, 0.2838, 0.4267, 0.2322, 0.4268, 0.1801, 0.4582, 0.1804, 0.4577, 0.2325, 0.4268, 0.1801, 0.427, 0.1278, 0.4585, 0.1281, 0.4582, 0.1804, 0.427, 0.1278, 0.4271, 0.07531, 0.4586, 0.07563, 0.4585, 0.1281, 0.4271, 0.07531, 0.4273, 0.02269, 0.4588, 0.02311, 0.4586, 0.07563, 0.4613, 0.978, 0.4617, 0.9293, 0.4911, 0.9299, 0.4906, 0.9788, 0.4617, 0.9293, 0.462, 0.8805, 0.4914, 0.8809, 0.4911, 0.9299, 0.462, 0.8805, 0.4623, 0.8316, 0.4917, 0.8319, 0.4914, 0.8809, 0.4623, 0.8316, 0.4624, 0.7827, 0.4918, 0.7828, 0.4917, 0.8319, 0.4624, 0.7827, 0.4623, 0.7337, 0.4919, 0.7336, 0.4918, 0.7828, 0.4623, 0.7337, 0.4621, 0.6846, 0.4918, 0.6842, 0.4919, 0.7336, 0.4621, 0.6846, 0.4617, 0.6352, 0.4915, 0.6345, 0.4918, 0.6842, 0.4617, 0.6352, 0.4612, 0.5857, 0.491, 0.5845, 0.4915, 0.6345, 0.4612, 0.5857, 0.4604, 0.536, 0.4902, 0.5345, 0.491, 0.5845, 0.4604, 0.536, 0.4595, 0.4864, 0.4892, 0.4851, 0.4902, 0.5345, 0.4595, 0.4864, 0.4587, 0.4366, 0.4886, 0.436, 0.4892, 0.4851, 0.4587, 0.4366, 0.4582, 0.3858, 0.489, 0.3855, 0.4886, 0.436, 0.4582, 0.3858, 0.4578, 0.3349, 0.4881, 0.3343, 0.489, 0.3855, 0.4578, 0.3349, 0.4576, 0.2838, 0.488, 0.2839, 0.4881, 0.3343, 0.4576, 0.2838, 0.4577, 0.2325, 0.4884, 0.2334, 0.488, 0.2839, 0.4577, 0.2325, 0.4582, 0.1804, 0.4898, 0.1816, 0.4884, 0.2334, 0.4582, 0.1804, 0.4585, 0.1281, 0.49, 0.1286, 0.4898, 0.1816, 0.4585, 0.1281, 0.4586, 0.07563, 0.4901, 0.07595, 0.49, 0.1286, 0.4586, 0.07563, 0.4588, 0.02311, 0.4903, 0.02351, 0.4901, 0.07595, 0.4906, 0.9788, 0.4911, 0.9299, 0.5205, 0.9305, 0.52, 0.9795, 0.4911, 0.9299, 0.4914, 0.8809, 0.5208, 0.8815, 0.5205, 0.9305, 0.4914, 0.8809, 0.4917, 0.8319, 0.5211, 0.8324, 0.5208, 0.8815, 0.4917, 0.8319, 0.4918, 0.7828, 0.5214, 0.7831, 0.5211, 0.8324, 0.4918, 0.7828, 0.4919, 0.7336, 0.5216, 0.7337, 0.5214, 0.7831, 0.4919, 0.7336, 0.4918, 0.6842, 0.5216, 0.684, 0.5216, 0.7337, 0.4918, 0.6842, 0.4915, 0.6345, 0.5216, 0.634, 0.5216, 0.684, 0.4915, 0.6345, 0.491, 0.5845, 0.5212, 0.5835, 0.5216, 0.634, 0.491, 0.5845, 0.4902, 0.5345, 0.5203, 0.5329, 0.5212, 0.5835, 0.4902, 0.5345, 0.4892, 0.4851, 0.5183, 0.4832, 0.5203, 0.5329, 0.4892, 0.4851, 0.4886, 0.436, 0.517, 0.436, 0.5183, 0.4832, 0.4886, 0.436, 0.489, 0.3855, 0.5242, 0.3897, 0.517, 0.436, 0.489, 0.3855, 0.4881, 0.3343, 0.5232, 0.3426, 0.5242, 0.3897, 0.4881, 0.3343, 0.488, 0.2839, 0.5232, 0.2939, 0.5232, 0.3426, 0.488, 0.2839, 0.4884, 0.2334, 0.5234, 0.245, 0.5232, 0.2939, 0.4884, 0.2334, 0.4898, 0.1816, 0.5241, 0.1975, 0.5234, 0.245, 0.4898, 0.1816, 0.49, 0.1286, 0.5218, 0.1287, 0.5241, 0.1975, 0.49, 0.1286, 0.4901, 0.07595, 0.5216, 0.07607, 0.5218, 0.1287, 0.4901, 0.07595, 0.4903, 0.02351, 0.5217, 0.02377, 0.5216, 0.07607, 0.52, 0.9795, 0.5205, 0.9305, 0.5499, 0.9312, 0.5495, 0.9803, 0.5205, 0.9305, 0.5208, 0.8815, 0.5503, 0.8821, 0.5499, 0.9312, 0.5208, 0.8815, 0.5211, 0.8324, 0.5507, 0.8329, 0.5503, 0.8821, 0.5211, 0.8324, 0.5214, 0.7831, 0.5511, 0.7835, 0.5507, 0.8329, 0.5214, 0.7831, 0.5216, 0.7337, 0.5514, 0.734, 0.5511, 0.7835, 0.5216, 0.7337, 0.5216, 0.684, 0.5516, 0.6842, 0.5514, 0.734, 0.5216, 0.684, 0.5216, 0.634, 0.5519, 0.6339, 0.5516, 0.6842, 0.5216, 0.634, 0.5212, 0.5835, 0.5518, 0.583, 0.5519, 0.6339, 0.5212, 0.5835, 0.5203, 0.5329, 0.554, 0.5331, 0.5518, 0.583, 0.5203, 0.5329, 0.5183, 0.4832, 0.5525, 0.4883, 0.554, 0.5331, 0.5183, 0.4832, 0.517, 0.436, 0.5514, 0.4397, 0.5525, 0.4883, 0.517, 0.436, 0.5242, 0.3897, 0.5601, 0.3973, 0.5514, 0.4397, 0.5242, 0.3897, 0.5232, 0.3426, 0.5603, 0.3498, 0.5601, 0.3973, 0.5232, 0.3426, 0.5232, 0.2939, 0.5605, 0.3021, 0.5603, 0.3498, 0.5232, 0.2939, 0.5234, 0.245, 0.5527, 0.2452, 0.5605, 0.3021, 0.5234, 0.245, 0.5241, 0.1975, 0.5527, 0.1962, 0.5527, 0.2452, 0.5241, 0.1975, 0.5218, 0.1287, 0.5529, 0.1277, 0.5527, 0.1962, 0.5218, 0.1287, 0.5216, 0.07607, 0.5528, 0.07605, 0.5529, 0.1277, 0.5216, 0.07607, 0.5217, 0.02377, 0.553, 0.02404, 0.5528, 0.07605, 0.5495, 0.9803, 0.5499, 0.9312, 0.5794, 0.932, 0.5789, 0.9811, 0.5499, 0.9312, 0.5503, 0.8821, 0.5798, 0.8828, 0.5794, 0.932, 0.5503, 0.8821, 0.5507, 0.8329, 0.5803, 0.8336, 0.5798, 0.8828, 0.5507, 0.8329, 0.5511, 0.7835, 0.5807, 0.7842, 0.5803, 0.8336, 0.5511, 0.7835, 0.5514, 0.734, 0.5812, 0.7346, 0.5807, 0.7842, 0.5514, 0.734, 0.5516, 0.6842, 0.5817, 0.6848, 0.5812, 0.7346, 0.5516, 0.6842, 0.5519, 0.6339, 0.5822, 0.6345, 0.5817, 0.6848, 0.5519, 0.6339, 0.5518, 0.583, 0.5828, 0.5834, 0.5822, 0.6345, 0.5518, 0.583, 0.554, 0.5331, 0.5802, 0.5331, 0.5828, 0.5834, 0.554, 0.5331, 0.5525, 0.4883, 0.5804, 0.4878, 0.5802, 0.5331, 0.5525, 0.4883, 0.5514, 0.4397, 0.5808, 0.4404, 0.5804, 0.4878, 0.5514, 0.4397, 0.5601, 0.3973, 0.5885, 0.3979, 0.5808, 0.4404, 0.5601, 0.3973, 0.5603, 0.3498, 0.5888, 0.3502, 0.5885, 0.3979, 0.5603, 0.3498, 0.5605, 0.3021, 0.5892, 0.3024, 0.5888, 0.3502, 0.5605, 0.3021, 0.5527, 0.2452, 0.5819, 0.2452, 0.5892, 0.3024, 0.5527, 0.2452, 0.5527, 0.1962, 0.5822, 0.1963, 0.5819, 0.2452, 0.5527, 0.1962, 0.5529, 0.1277, 0.5835, 0.1276, 0.5822, 0.1963, 0.5529, 0.1277, 0.5528, 0.07605, 0.5839, 0.07641, 0.5835, 0.1276, 0.5528, 0.07605, 0.553, 0.02404, 0.5843, 0.02463, 0.5839, 0.07641, 0.5789, 0.9811, 0.5794, 0.932, 0.6089, 0.9328, 0.6084, 0.9819, 0.5794, 0.932, 0.5798, 0.8828, 0.6094, 0.8836, 0.6089, 0.9328, 0.5798, 0.8828, 0.5803, 0.8336, 0.6099, 0.8344, 0.6094, 0.8836, 0.5803, 0.8336, 0.5807, 0.7842, 0.6104, 0.785, 0.6099, 0.8344, 0.5807, 0.7842, 0.5812, 0.7346, 0.611, 0.7355, 0.6104, 0.785, 0.5812, 0.7346, 0.5817, 0.6848, 0.6116, 0.6858, 0.611, 0.7355, 0.5817, 0.6848, 0.5822, 0.6345, 0.6123, 0.6359, 0.6116, 0.6858, 0.5822, 0.6345, 0.5828, 0.5834, 0.6133, 0.586, 0.6123, 0.6359, 0.5828, 0.5834, 0.5802, 0.5331, 0.6148, 0.5374, 0.6133, 0.586, 0.5802, 0.5331, 0.5804, 0.4878, 0.6082, 0.4891, 0.6148, 0.5374, 0.5804, 0.4878, 0.5808, 0.4404, 0.6102, 0.4415, 0.6082, 0.4891, 0.5808, 0.4404, 0.5885, 0.3979, 0.6167, 0.3979, 0.6102, 0.4415, 0.5885, 0.3979, 0.5888, 0.3502, 0.6174, 0.3508, 0.6167, 0.3979, 0.5888, 0.3502, 0.5892, 0.3024, 0.6179, 0.3032, 0.6174, 0.3508, 0.5892, 0.3024, 0.5819, 0.2452, 0.6111, 0.2459, 0.6179, 0.3032, 0.5819, 0.2452, 0.5822, 0.1963, 0.6116, 0.1973, 0.6111, 0.2459, 0.5822, 0.1963, 0.5835, 0.1276, 0.614, 0.1286, 0.6116, 0.1973, 0.5835, 0.1276, 0.5839, 0.07641, 0.6148, 0.07732, 0.614, 0.1286, 0.5839, 0.07641, 0.5843, 0.02463, 0.6154, 0.02555, 0.6148, 0.07732, 0.6084, 0.9819, 0.6089, 0.9328, 0.6384, 0.9337, 0.6378, 0.9828, 0.6089, 0.9328, 0.6094, 0.8836, 0.6389, 0.8845, 0.6384, 0.9337, 0.6094, 0.8836, 0.6099, 0.8344, 0.6395, 0.8353, 0.6389, 0.8845, 0.6099, 0.8344, 0.6104, 0.785, 0.6401, 0.786, 0.6395, 0.8353, 0.6104, 0.785, 0.611, 0.7355, 0.6407, 0.7365, 0.6401, 0.786, 0.611, 0.7355, 0.6116, 0.6858, 0.6414, 0.687, 0.6407, 0.7365, 0.6116, 0.6858, 0.6123, 0.6359, 0.6422, 0.6374, 0.6414, 0.687, 0.6123, 0.6359, 0.6133, 0.586, 0.6432, 0.5877, 0.6422, 0.6374, 0.6133, 0.586, 0.6148, 0.5374, 0.644, 0.5382, 0.6432, 0.5877, 0.6148, 0.5374, 0.6082, 0.4891, 0.6445, 0.4877, 0.644, 0.5382, 0.6082, 0.4891, 0.6102, 0.4415, 0.6465, 0.4392, 0.6445, 0.4877, 0.6102, 0.4415, 0.6167, 0.3979, 0.6388, 0.3917, 0.6465, 0.4392, 0.6167, 0.3979, 0.6174, 0.3508, 0.6402, 0.3446, 0.6388, 0.3917, 0.6174, 0.3508, 0.6179, 0.3032, 0.6407, 0.296, 0.6402, 0.3446, 0.6179, 0.3032, 0.6111, 0.2459, 0.6404, 0.2468, 0.6407, 0.296, 0.6111, 0.2459, 0.6116, 0.1973, 0.6405, 0.1985, 0.6404, 0.2468, 0.6116, 0.1973, 0.614, 0.1286, 0.6453, 0.131, 0.6405, 0.1985, 0.614, 0.1286, 0.6148, 0.07732, 0.6459, 0.07855, 0.6453, 0.131, 0.6148, 0.07732, 0.6154, 0.02555, 0.6465, 0.02656, 0.6459, 0.07855, 0.6378, 0.9828, 0.6384, 0.9337, 0.6678, 0.9346, 0.6673, 0.9837, 0.6384, 0.9337, 0.6389, 0.8845, 0.6684, 0.8855, 0.6678, 0.9346, 0.6389, 0.8845, 0.6395, 0.8353, 0.669, 0.8363, 0.6684, 0.8855, 0.6395, 0.8353, 0.6401, 0.786, 0.6696, 0.787, 0.669, 0.8363, 0.6401, 0.786, 0.6407, 0.7365, 0.6704, 0.7377, 0.6696, 0.787, 0.6407, 0.7365, 0.6414, 0.687, 0.6711, 0.6883, 0.6704, 0.7377, 0.6414, 0.687, 0.6422, 0.6374, 0.672, 0.6388, 0.6711, 0.6883, 0.6422, 0.6374, 0.6432, 0.5877, 0.6729, 0.5892, 0.672, 0.6388, 0.6432, 0.5877, 0.644, 0.5382, 0.6738, 0.5395, 0.6729, 0.5892, 0.644, 0.5382, 0.6445, 0.4877, 0.6747, 0.4897, 0.6738, 0.5395, 0.6445, 0.4877, 0.6465, 0.4392, 0.6756, 0.4396, 0.6747, 0.4897, 0.6465, 0.4392, 0.6388, 0.3917, 0.6756, 0.3883, 0.6756, 0.4396, 0.6388, 0.3917, 0.6402, 0.3446, 0.6768, 0.3372, 0.6756, 0.3883, 0.6402, 0.3446, 0.6407, 0.296, 0.6774, 0.2866, 0.6768, 0.3372, 0.6407, 0.296, 0.6404, 0.2468, 0.6774, 0.236, 0.6774, 0.2866, 0.6404, 0.2468, 0.6405, 0.1985, 0.6765, 0.1841, 0.6774, 0.236, 0.6405, 0.1985, 0.6453, 0.131, 0.6767, 0.1318, 0.6765, 0.1841, 0.6453, 0.131, 0.6459, 0.07855, 0.6772, 0.07949, 0.6767, 0.1318, 0.6459, 0.07855, 0.6465, 0.02656, 0.6777, 0.02738, 0.6772, 0.07949, 0.6673, 0.9837, 0.6678, 0.9346, 0.6973, 0.9355, 0.6967, 0.9846, 0.6678, 0.9346, 0.6684, 0.8855, 0.6979, 0.8864, 0.6973, 0.9355, 0.6684, 0.8855, 0.669, 0.8363, 0.6985, 0.8373, 0.6979, 0.8864, 0.669, 0.8363, 0.6696, 0.787, 0.6992, 0.7882, 0.6985, 0.8373, 0.6696, 0.787, 0.6704, 0.7377, 0.6999, 0.739, 0.6992, 0.7882, 0.6704, 0.7377, 0.6711, 0.6883, 0.7008, 0.6898, 0.6999, 0.739, 0.6711, 0.6883, 0.672, 0.6388, 0.7017, 0.6404, 0.7008, 0.6898, 0.672, 0.6388, 0.6729, 0.5892, 0.7027, 0.5909, 0.7017, 0.6404, 0.6729, 0.5892, 0.6738, 0.5395, 0.7038, 0.5411, 0.7027, 0.5909, 0.6738, 0.5395, 0.6747, 0.4897, 0.7048, 0.4912, 0.7038, 0.5411, 0.6747, 0.4897, 0.6756, 0.4396, 0.7058, 0.4407, 0.7048, 0.4912, 0.6756, 0.4396, 0.6756, 0.3883, 0.7065, 0.3899, 0.7058, 0.4407, 0.6756, 0.3883, 0.6768, 0.3372, 0.7075, 0.3384, 0.7065, 0.3899, 0.6768, 0.3372, 0.6774, 0.2866, 0.708, 0.287, 0.7075, 0.3384, 0.6774, 0.2866, 0.6774, 0.236, 0.708, 0.2356, 0.708, 0.287, 0.6774, 0.236, 0.6765, 0.1841, 0.7077, 0.1842, 0.708, 0.2356, 0.6765, 0.1841, 0.6767, 0.1318, 0.708, 0.1323, 0.7077, 0.1842, 0.6767, 0.1318, 0.6772, 0.07949, 0.7084, 0.08026, 0.708, 0.1323, 0.6772, 0.07949, 0.6777, 0.02738, 0.7089, 0.02812, 0.7084, 0.08026])
me_grid.use_remesh_preserve_volume = False
me_grid.use_remesh_preserve_attributes = False
me_grid.use_mirror_vertex_groups = False
me_grid.update()

# ---- objects
ob_grid = bpy.data.objects.new('Grid', me_grid)
ob_lamp = bpy.data.objects.new('Lamp', light_lamp)
ob_camera = bpy.data.objects.new('Camera', cam_camera)

# ---- transforms, parenting, visibility, modifiers, constraints
ob_grid.location = (0.0, 0.0, 0.0)
ob_grid.lineart.crease_threshold = 0.0
ob_lamp.location = (4.076, 1.005, 5.904)
ob_lamp.rotation_euler = (0.6503, 0.05522, 1.866)
ob_lamp.lock_rotations_4d = False
ob_lamp.empty_display_type = 'ARROWS'
ob_lamp.color = (0.0, 0.0, 0.0, 0.0)
ob_lamp.lineart.crease_threshold = 0.0
ob_camera.location = (7.481, -6.508, 5.344)
ob_camera.rotation_euler = (1.109, 0.0, 0.8149)
ob_camera.lock_rotations_4d = False
ob_camera.empty_display_type = 'ARROWS'
ob_camera.color = (0.0, 0.0, 0.0, 0.0)
ob_camera.display_type = 'WIRE'
ob_camera.lineart.crease_threshold = 0.0

# ---- collection membership
col_collection_1.objects.link(ob_grid)
col_collection_1.objects.link(ob_lamp)
col_collection_1.objects.link(ob_camera)

# ---- scene / render settings (as saved in the file)
scene.camera = ob_camera
scene.frame_start = 1; scene.frame_end = 250; scene.frame_set(1)
scene.render.engine = 'BLENDER_EEVEE_NEXT'
scene.render.resolution_percentage = 50
scene.render.dither_intensity = 0.0
scene.cycles.use_denoising = False
scene.cycles.samples = 128
scene.cycles.sampling_pattern = 'TABULATED_SOBOL'
scene.cycles.light_sampling_threshold = 0.0
scene.cycles.use_adaptive_sampling = False
scene.cycles.use_light_tree = False
scene.cycles.blur_glossy = 0.0
scene.cycles.sample_clamp_indirect = 0.0
scene.view_settings.view_transform = 'Standard'
bpy.context.view_layer.update()
